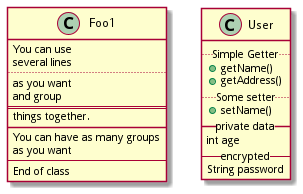

The diagram above was rendered by PlantUML. Its source (embedded in the PNG):
@startuml
class Foo1 {
You can use
several lines
..
as you want
and group
==
things together.
__
You can have as many groups
as you want
--
End of class
}
class User {
.. Simple Getter ..
+ getName()
+ getAddress()
.. Some setter ..
+ setName()
__ private data __
int age
-- encrypted --
String password
}
@enduml